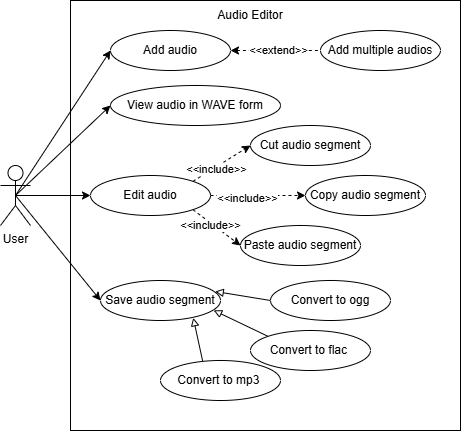

The diagram above was exported from draw.io. Its source (the exported page's mxGraphModel, read from the mxfile embedded in the PNG):
<mxGraphModel dx="1235" dy="665" grid="1" gridSize="10" guides="1" tooltips="1" connect="1" arrows="1" fold="1" page="1" pageScale="1" pageWidth="827" pageHeight="1169" math="0" shadow="0">
  <root>
    <mxCell id="0" />
    <mxCell id="1" parent="0" />
    <mxCell id="xF5tAgkylRHC9sRkhgvU-30" value="" style="rounded=0;whiteSpace=wrap;html=1;" vertex="1" parent="1">
      <mxGeometry x="570" y="50" width="390" height="430" as="geometry" />
    </mxCell>
    <mxCell id="xF5tAgkylRHC9sRkhgvU-31" style="rounded=0;orthogonalLoop=1;jettySize=auto;html=1;exitX=0.5;exitY=0.5;exitDx=0;exitDy=0;exitPerimeter=0;entryX=0;entryY=0.5;entryDx=0;entryDy=0;" edge="1" parent="1" source="xF5tAgkylRHC9sRkhgvU-33" target="xF5tAgkylRHC9sRkhgvU-57">
      <mxGeometry relative="1" as="geometry">
        <mxPoint x="600" y="200" as="targetPoint" />
      </mxGeometry>
    </mxCell>
    <mxCell id="xF5tAgkylRHC9sRkhgvU-32" style="rounded=0;orthogonalLoop=1;jettySize=auto;html=1;exitX=0.5;exitY=0.5;exitDx=0;exitDy=0;exitPerimeter=0;entryX=0;entryY=0.5;entryDx=0;entryDy=0;" edge="1" parent="1" source="xF5tAgkylRHC9sRkhgvU-33" target="xF5tAgkylRHC9sRkhgvU-46">
      <mxGeometry relative="1" as="geometry" />
    </mxCell>
    <mxCell id="xF5tAgkylRHC9sRkhgvU-33" value="User" style="shape=umlActor;verticalLabelPosition=bottom;verticalAlign=top;html=1;outlineConnect=0;" vertex="1" parent="1">
      <mxGeometry x="500" y="215" width="30" height="60" as="geometry" />
    </mxCell>
    <mxCell id="xF5tAgkylRHC9sRkhgvU-34" value="Audio Editor" style="text;html=1;align=center;verticalAlign=middle;whiteSpace=wrap;rounded=0;" vertex="1" parent="1">
      <mxGeometry x="695" y="50" width="110" height="30" as="geometry" />
    </mxCell>
    <mxCell id="xF5tAgkylRHC9sRkhgvU-46" value="Save audio segment" style="ellipse;whiteSpace=wrap;html=1;" vertex="1" parent="1">
      <mxGeometry x="600" y="330" width="120" height="40" as="geometry" />
    </mxCell>
    <mxCell id="xF5tAgkylRHC9sRkhgvU-47" style="rounded=0;orthogonalLoop=1;jettySize=auto;html=1;entryX=0;entryY=0.5;entryDx=0;entryDy=0;exitX=0.5;exitY=0.5;exitDx=0;exitDy=0;exitPerimeter=0;" edge="1" parent="1" source="xF5tAgkylRHC9sRkhgvU-33" target="xF5tAgkylRHC9sRkhgvU-58">
      <mxGeometry relative="1" as="geometry">
        <mxPoint x="525" y="245" as="sourcePoint" />
        <mxPoint x="600" y="270" as="targetPoint" />
      </mxGeometry>
    </mxCell>
    <mxCell id="xF5tAgkylRHC9sRkhgvU-48" style="rounded=0;orthogonalLoop=1;jettySize=auto;html=1;exitX=0.5;exitY=0.5;exitDx=0;exitDy=0;exitPerimeter=0;entryX=0;entryY=0.5;entryDx=0;entryDy=0;" edge="1" parent="1" source="xF5tAgkylRHC9sRkhgvU-33" target="xF5tAgkylRHC9sRkhgvU-56">
      <mxGeometry relative="1" as="geometry">
        <mxPoint x="600" y="130" as="targetPoint" />
      </mxGeometry>
    </mxCell>
    <mxCell id="xF5tAgkylRHC9sRkhgvU-49" style="rounded=0;orthogonalLoop=1;jettySize=auto;html=1;exitX=0;exitY=0;exitDx=0;exitDy=0;entryX=0.943;entryY=0.746;entryDx=0;entryDy=0;entryPerimeter=0;endArrow=block;endFill=0;" edge="1" parent="1" source="xF5tAgkylRHC9sRkhgvU-50" target="xF5tAgkylRHC9sRkhgvU-46">
      <mxGeometry relative="1" as="geometry" />
    </mxCell>
    <mxCell id="xF5tAgkylRHC9sRkhgvU-50" value="Convert to flac&amp;nbsp;" style="ellipse;whiteSpace=wrap;html=1;" vertex="1" parent="1">
      <mxGeometry x="750" y="380" width="120" height="40" as="geometry" />
    </mxCell>
    <mxCell id="xF5tAgkylRHC9sRkhgvU-52" style="rounded=0;orthogonalLoop=1;jettySize=auto;html=1;exitX=0;exitY=0.5;exitDx=0;exitDy=0;entryX=0.956;entryY=0.274;entryDx=0;entryDy=0;entryPerimeter=0;endArrow=block;endFill=0;" edge="1" parent="1" source="xF5tAgkylRHC9sRkhgvU-53" target="xF5tAgkylRHC9sRkhgvU-46">
      <mxGeometry relative="1" as="geometry">
        <mxPoint x="720" y="350" as="targetPoint" />
      </mxGeometry>
    </mxCell>
    <mxCell id="xF5tAgkylRHC9sRkhgvU-53" value="Convert to ogg" style="ellipse;whiteSpace=wrap;html=1;" vertex="1" parent="1">
      <mxGeometry x="770" y="330" width="120" height="40" as="geometry" />
    </mxCell>
    <mxCell id="xF5tAgkylRHC9sRkhgvU-54" style="rounded=0;orthogonalLoop=1;jettySize=auto;html=1;exitX=0.351;exitY=0.01;exitDx=0;exitDy=0;entryX=0.773;entryY=0.933;entryDx=0;entryDy=0;entryPerimeter=0;exitPerimeter=0;endArrow=block;endFill=0;" edge="1" parent="1" source="xF5tAgkylRHC9sRkhgvU-55" target="xF5tAgkylRHC9sRkhgvU-46">
      <mxGeometry relative="1" as="geometry">
        <mxPoint x="710" y="400" as="targetPoint" />
      </mxGeometry>
    </mxCell>
    <mxCell id="xF5tAgkylRHC9sRkhgvU-55" value="Convert to mp3&amp;nbsp;" style="ellipse;whiteSpace=wrap;html=1;" vertex="1" parent="1">
      <mxGeometry x="660" y="410" width="120" height="40" as="geometry" />
    </mxCell>
    <mxCell id="xF5tAgkylRHC9sRkhgvU-56" value="View audio in WAVE form" style="ellipse;whiteSpace=wrap;html=1;" vertex="1" parent="1">
      <mxGeometry x="610" y="135" width="170" height="40" as="geometry" />
    </mxCell>
    <mxCell id="xF5tAgkylRHC9sRkhgvU-70" style="rounded=0;orthogonalLoop=1;jettySize=auto;html=1;exitX=1;exitY=0.5;exitDx=0;exitDy=0;entryX=0;entryY=0.5;entryDx=0;entryDy=0;dashed=1;endArrow=none;endFill=0;startArrow=classic;startFill=1;" edge="1" parent="1" source="xF5tAgkylRHC9sRkhgvU-57" target="xF5tAgkylRHC9sRkhgvU-69">
      <mxGeometry relative="1" as="geometry" />
    </mxCell>
    <mxCell id="xF5tAgkylRHC9sRkhgvU-72" value="&amp;lt;&amp;lt;extend&amp;gt;&amp;gt;" style="edgeLabel;html=1;align=center;verticalAlign=middle;resizable=0;points=[];" vertex="1" connectable="0" parent="xF5tAgkylRHC9sRkhgvU-70">
      <mxGeometry x="0.0489" y="1" relative="1" as="geometry">
        <mxPoint as="offset" />
      </mxGeometry>
    </mxCell>
    <mxCell id="xF5tAgkylRHC9sRkhgvU-57" value="Add audio" style="ellipse;whiteSpace=wrap;html=1;" vertex="1" parent="1">
      <mxGeometry x="610" y="80" width="120" height="40" as="geometry" />
    </mxCell>
    <mxCell id="xF5tAgkylRHC9sRkhgvU-58" value="Edit audio" style="ellipse;whiteSpace=wrap;html=1;" vertex="1" parent="1">
      <mxGeometry x="590" y="225" width="120" height="40" as="geometry" />
    </mxCell>
    <mxCell id="xF5tAgkylRHC9sRkhgvU-60" value="Copy audio segment" style="ellipse;whiteSpace=wrap;html=1;" vertex="1" parent="1">
      <mxGeometry x="805" y="225" width="120" height="40" as="geometry" />
    </mxCell>
    <mxCell id="xF5tAgkylRHC9sRkhgvU-61" value="Paste audio segment" style="ellipse;whiteSpace=wrap;html=1;" vertex="1" parent="1">
      <mxGeometry x="740" y="275" width="120" height="40" as="geometry" />
    </mxCell>
    <mxCell id="xF5tAgkylRHC9sRkhgvU-62" value="Cut audio segment" style="ellipse;whiteSpace=wrap;html=1;" vertex="1" parent="1">
      <mxGeometry x="750" y="175" width="120" height="40" as="geometry" />
    </mxCell>
    <mxCell id="xF5tAgkylRHC9sRkhgvU-63" style="rounded=0;orthogonalLoop=1;jettySize=auto;html=1;exitX=1;exitY=0;exitDx=0;exitDy=0;entryX=0;entryY=0.5;entryDx=0;entryDy=0;dashed=1;" edge="1" parent="1" source="xF5tAgkylRHC9sRkhgvU-58" target="xF5tAgkylRHC9sRkhgvU-62">
      <mxGeometry relative="1" as="geometry">
        <mxPoint x="630" y="235" as="sourcePoint" />
        <mxPoint x="780" y="285" as="targetPoint" />
      </mxGeometry>
    </mxCell>
    <mxCell id="xF5tAgkylRHC9sRkhgvU-64" value="&amp;lt;&amp;lt;include&amp;gt;&amp;gt;" style="edgeLabel;html=1;align=center;verticalAlign=middle;resizable=0;points=[];" vertex="1" connectable="0" parent="xF5tAgkylRHC9sRkhgvU-63">
      <mxGeometry x="-0.2352" y="-2" relative="1" as="geometry">
        <mxPoint as="offset" />
      </mxGeometry>
    </mxCell>
    <mxCell id="xF5tAgkylRHC9sRkhgvU-65" style="rounded=0;orthogonalLoop=1;jettySize=auto;html=1;exitX=1;exitY=0.5;exitDx=0;exitDy=0;entryX=0;entryY=0.5;entryDx=0;entryDy=0;dashed=1;" edge="1" parent="1" source="xF5tAgkylRHC9sRkhgvU-58" target="xF5tAgkylRHC9sRkhgvU-60">
      <mxGeometry relative="1" as="geometry">
        <mxPoint x="712" y="241" as="sourcePoint" />
        <mxPoint x="740" y="215" as="targetPoint" />
      </mxGeometry>
    </mxCell>
    <mxCell id="xF5tAgkylRHC9sRkhgvU-66" value="&amp;lt;&amp;lt;include&amp;gt;&amp;gt;" style="edgeLabel;html=1;align=center;verticalAlign=middle;resizable=0;points=[];" vertex="1" connectable="0" parent="xF5tAgkylRHC9sRkhgvU-65">
      <mxGeometry x="-0.2352" y="-2" relative="1" as="geometry">
        <mxPoint as="offset" />
      </mxGeometry>
    </mxCell>
    <mxCell id="xF5tAgkylRHC9sRkhgvU-67" style="rounded=0;orthogonalLoop=1;jettySize=auto;html=1;exitX=1;exitY=1;exitDx=0;exitDy=0;entryX=0;entryY=0.5;entryDx=0;entryDy=0;dashed=1;" edge="1" parent="1" source="xF5tAgkylRHC9sRkhgvU-58" target="xF5tAgkylRHC9sRkhgvU-61">
      <mxGeometry relative="1" as="geometry">
        <mxPoint x="722" y="251" as="sourcePoint" />
        <mxPoint x="750" y="225" as="targetPoint" />
      </mxGeometry>
    </mxCell>
    <mxCell id="xF5tAgkylRHC9sRkhgvU-68" value="&amp;lt;&amp;lt;include&amp;gt;&amp;gt;" style="edgeLabel;html=1;align=center;verticalAlign=middle;resizable=0;points=[];" vertex="1" connectable="0" parent="xF5tAgkylRHC9sRkhgvU-67">
      <mxGeometry x="-0.2352" y="-2" relative="1" as="geometry">
        <mxPoint as="offset" />
      </mxGeometry>
    </mxCell>
    <mxCell id="xF5tAgkylRHC9sRkhgvU-69" value="Add multiple audios" style="ellipse;whiteSpace=wrap;html=1;" vertex="1" parent="1">
      <mxGeometry x="820" y="80" width="120" height="40" as="geometry" />
    </mxCell>
  </root>
</mxGraphModel>